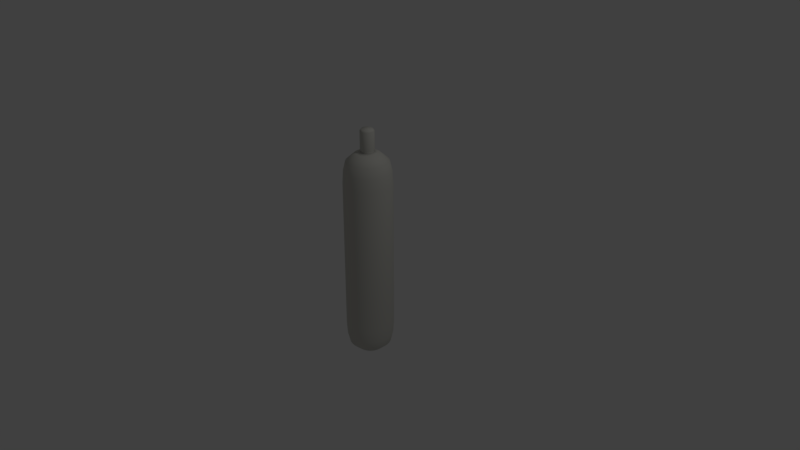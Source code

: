 # Source: Single_Gas_Tank.blend  (saved by Blender 2.79.0; exported with 4.5.12 LTS)
import bpy
from mathutils import Matrix  # noqa: F401  (used for matrix-valued properties, if any)

bpy.ops.wm.read_factory_settings(use_empty=True)
scene = bpy.context.scene
scene.name = 'Scene'

# ---- collections
col_collection_1 = bpy.data.collections.new('Collection 1'); scene.collection.children.link(col_collection_1)

# ---- materials (node trees are filled in below, after node groups)
mat_gas_cylinder = bpy.data.materials.new('Gas_Cylinder')
mat_gas_cylinder.alpha_threshold = 0.0
mat_gas_cylinder.use_transparent_shadow = False
mat_gas_cylinder.diffuse_color = (0.619, 0.6141, 0.5671, 1.0)
mat_gas_cylinder.roughness = 0.5
mat_gas_cylinder.specular_intensity = 0.0

# ---- material node trees

# ---- world
world_world = bpy.data.worlds.new('World'); scene.world = world_world
world_world.color = (0.05088, 0.05088, 0.05088)
world_world.use_sun_shadow = False
world_world.sun_shadow_jitter_overblur = 0.0
world_world.cycles.sampling_method = 'MANUAL'

# ---- cameras
cam_camera = bpy.data.cameras.new('Camera')
cam_camera.clip_end = 100.0
cam_camera.lens = 35.0
cam_camera.sensor_width = 32.0
cam_camera.sensor_height = 18.0
cam_camera.ortho_scale = 7.314
cam_camera.dof.focus_distance = 0.0
cam_camera.dof.aperture_fstop = 128.0

# ---- lights
light_lamp = bpy.data.lights.new('Lamp', 'POINT')
light_lamp.transmission_factor = 0.0
light_lamp.cutoff_distance = 30.0
light_lamp.energy = 100.0
light_lamp.shadow_buffer_clip_start = 1.001
light_lamp.shadow_soft_size = 0.1
light_lamp.shadow_maximum_resolution = 0.006
light_lamp.use_absolute_resolution = True

# ---- meshes
me_cylinder = bpy.data.meshes.new('Cylinder')
me_cylinder.from_pydata([(1.11e-07, 0.535, -1.039), (0.0, 1.0, -0.7481), (5.681e-08, 0.8734, -0.9662), (1.537e-08, 0.9661, -0.874), (1.096e-07, 0.535, 1.039), (0.0, 1.0, 0.7481), (5.588e-08, 0.8734, 0.9662), (1.537e-08, 0.9661, 0.874), (0.1044, 0.5247, -1.039), (0.1951, 0.9808, -0.7481), (0.1704, 0.8566, -0.9662), (0.1885, 0.9475, -0.874), (0.1044, 0.5247, 1.039), (0.1951, 0.9808, 0.7481), (0.1704, 0.8566, 0.9662), (0.1885, 0.9475, 0.874), (0.2047, 0.4943, -1.039), (0.3827, 0.9239, -0.7481), (0.3342, 0.8069, -0.9662), (0.3697, 0.8925, -0.874), (0.2047, 0.4943, 1.039), (0.3827, 0.9239, 0.7481), (0.3342, 0.8069, 0.9662), (0.3697, 0.8925, 0.874), (0.2972, 0.4448, -1.039), (0.5556, 0.8315, -0.7481), (0.4852, 0.7262, -0.9662), (0.5367, 0.8033, -0.874), (0.2972, 0.4448, 1.039), (0.5556, 0.8315, 0.7481), (0.4852, 0.7262, 0.9662), (0.5367, 0.8033, 0.874), (0.3783, 0.3783, -1.039), (0.7071, 0.7071, -0.7481), (0.6176, 0.6176, -0.9662), (0.6831, 0.6831, -0.874), (0.3783, 0.3783, 1.039), (0.7071, 0.7071, 0.7481), (0.6176, 0.6176, 0.9662), (0.6831, 0.6831, 0.874), (0.4448, 0.2972, -1.039), (0.8315, 0.5556, -0.7481), (0.7262, 0.4852, -0.9662), (0.8033, 0.5367, -0.874), (0.4448, 0.2972, 1.039), (0.8315, 0.5556, 0.7481), (0.7262, 0.4852, 0.9662), (0.8033, 0.5367, 0.874), (0.4943, 0.2047, -1.039), (0.9239, 0.3827, -0.7481), (0.8069, 0.3342, -0.9662), (0.8925, 0.3697, -0.874), (0.4943, 0.2047, 1.039), (0.9239, 0.3827, 0.7481), (0.8069, 0.3342, 0.9662), (0.8925, 0.3697, 0.874), (0.5247, 0.1044, -1.039), (0.9808, 0.1951, -0.7481), (0.8566, 0.1704, -0.9662), (0.9475, 0.1885, -0.874), (0.5247, 0.1044, 1.039), (0.9808, 0.1951, 0.7481), (0.8566, 0.1704, 0.9662), (0.9475, 0.1885, 0.874), (0.535, 6.129e-08, -1.039), (1.0, 7.55e-08, -0.7481), (0.8734, 3.772e-08, -0.9662), (0.9661, 6.519e-08, -0.874), (0.535, 5.995e-08, 1.039), (1.0, 7.55e-08, 0.7481), (0.8734, 3.702e-08, 0.9662), (0.9661, 6.519e-08, 0.874), (0.5247, -0.1044, -1.039), (0.9808, -0.1951, -0.7481), (0.8566, -0.1704, -0.9662), (0.9475, -0.1885, -0.874), (0.5247, -0.1044, 1.039), (0.9808, -0.1951, 0.7481), (0.8566, -0.1704, 0.9662), (0.9475, -0.1885, 0.874), (0.4943, -0.2047, -1.039), (0.9239, -0.3827, -0.7481), (0.8069, -0.3342, -0.9662), (0.8925, -0.3697, -0.874), (0.4943, -0.2047, 1.039), (0.9239, -0.3827, 0.7481), (0.8069, -0.3342, 0.9662), (0.8925, -0.3697, 0.874), (0.4448, -0.2972, -1.039), (0.8315, -0.5556, -0.7481), (0.7262, -0.4852, -0.9662), (0.8033, -0.5367, -0.874), (0.4448, -0.2972, 1.039), (0.8315, -0.5556, 0.7481), (0.7262, -0.4852, 0.9662), (0.8033, -0.5367, 0.874), (0.3783, -0.3783, -1.039), (0.7071, -0.7071, -0.7481), (0.6176, -0.6176, -0.9662), (0.6831, -0.6831, -0.874), (0.3783, -0.3783, 1.039), (0.7071, -0.7071, 0.7481), (0.6176, -0.6176, 0.9662), (0.6831, -0.6831, 0.874), (0.2972, -0.4448, -1.039), (0.5556, -0.8315, -0.7481), (0.4852, -0.7262, -0.9662), (0.5367, -0.8033, -0.874), (0.2972, -0.4448, 1.039), (0.5556, -0.8315, 0.7481), (0.4852, -0.7262, 0.9662), (0.5367, -0.8033, 0.874), (0.2047, -0.4943, -1.039), (0.3827, -0.9239, -0.7481), (0.3342, -0.8069, -0.9662), (0.3697, -0.8925, -0.874), (0.2047, -0.4943, 1.039), (0.3827, -0.9239, 0.7481), (0.3342, -0.8069, 0.9662), (0.3697, -0.8925, 0.874), (0.1044, -0.5247, -1.039), (0.1951, -0.9808, -0.7481), (0.1704, -0.8566, -0.9662), (0.1885, -0.9475, -0.874), (0.1044, -0.5247, 1.039), (0.1951, -0.9808, 0.7481), (0.1704, -0.8566, 0.9662), (0.1885, -0.9475, 0.874), (-9.45e-08, -0.535, -1.039), (-3.258e-07, -1.0, -0.7481), (-2.496e-07, -0.8734, -0.9662), (-3.055e-07, -0.9661, -0.874), (-8.917e-08, -0.535, 1.039), (-3.258e-07, -1.0, 0.7481), (-2.459e-07, -0.8734, 0.9662), (-3.043e-07, -0.9661, 0.874), (-0.1044, -0.5247, -1.039), (-0.1951, -0.9808, -0.7481), (-0.1704, -0.8566, -0.9662), (-0.1885, -0.9475, -0.874), (-0.1044, -0.5247, 1.039), (-0.1951, -0.9808, 0.7481), (-0.1704, -0.8566, 0.9662), (-0.1885, -0.9475, 0.874), (-0.2047, -0.4943, -1.039), (-0.3827, -0.9239, -0.7481), (-0.3342, -0.8069, -0.9662), (-0.3697, -0.8925, -0.874), (-0.2047, -0.4943, 1.039), (-0.3827, -0.9239, 0.7481), (-0.3342, -0.8069, 0.9662), (-0.3697, -0.8925, 0.874), (-0.2972, -0.4448, -1.039), (-0.5556, -0.8315, -0.7481), (-0.4852, -0.7262, -0.9662), (-0.5367, -0.8033, -0.874), (-0.2972, -0.4448, 1.039), (-0.5556, -0.8315, 0.7481), (-0.4852, -0.7262, 0.9662), (-0.5367, -0.8033, 0.874), (-0.3783, -0.3783, -1.039), (-0.7071, -0.7071, -0.7481), (-0.6176, -0.6176, -0.9662), (-0.6831, -0.6831, -0.874), (-0.3783, -0.3783, 1.039), (-0.7071, -0.7071, 0.7481), (-0.6176, -0.6176, 0.9662), (-0.6831, -0.6831, 0.874), (-0.4448, -0.2972, -1.039), (-0.8315, -0.5556, -0.7481), (-0.7262, -0.4852, -0.9662), (-0.8033, -0.5367, -0.874), (-0.4448, -0.2972, 1.039), (-0.8315, -0.5556, 0.7481), (-0.7262, -0.4852, 0.9662), (-0.8033, -0.5367, 0.874), (-0.4943, -0.2047, -1.039), (-0.9239, -0.3827, -0.7481), (-0.8069, -0.3342, -0.9662), (-0.8925, -0.3697, -0.874), (-0.4943, -0.2047, 1.039), (-0.9239, -0.3827, 0.7481), (-0.8069, -0.3342, 0.9662), (-0.8925, -0.3697, 0.874), (-0.5247, -0.1044, -1.039), (-0.9808, -0.1951, -0.7481), (-0.8566, -0.1704, -0.9662), (-0.9475, -0.1885, -0.874), (-0.5247, -0.1044, 1.039), (-0.9808, -0.1951, 0.7481), (-0.8566, -0.1704, 0.9662), (-0.9475, -0.1885, 0.874), (-0.535, 6.39e-07, -1.039), (-1.0, 9.656e-07, -0.7481), (-0.8734, 8.862e-07, -0.9662), (-0.9661, 9.444e-07, -0.874), (-0.535, 6.364e-07, 1.039), (-1.0, 9.656e-07, 0.7481), (-0.8734, 8.843e-07, 0.9662), (-0.9661, 9.439e-07, 0.874), (-0.5247, 0.1044, -1.039), (-0.9808, 0.1951, -0.7481), (-0.8566, 0.1704, -0.9662), (-0.9475, 0.1885, -0.874), (-0.5247, 0.1044, 1.039), (-0.9808, 0.1951, 0.7481), (-0.8566, 0.1704, 0.9662), (-0.9475, 0.1885, 0.874), (-0.4943, 0.2047, -1.039), (-0.9239, 0.3827, -0.7481), (-0.8069, 0.3342, -0.9662), (-0.8925, 0.3697, -0.874), (-0.4943, 0.2047, 1.039), (-0.9239, 0.3827, 0.7481), (-0.8069, 0.3342, 0.9662), (-0.8925, 0.3697, 0.874), (-0.4448, 0.2972, -1.039), (-0.8315, 0.5556, -0.7481), (-0.7262, 0.4852, -0.9662), (-0.8033, 0.5367, -0.874), (-0.4448, 0.2972, 1.039), (-0.8315, 0.5556, 0.7481), (-0.7262, 0.4852, 0.9662), (-0.8033, 0.5367, 0.874), (-0.3783, 0.3783, -1.039), (-0.7071, 0.7071, -0.7481), (-0.6176, 0.6176, -0.9662), (-0.6831, 0.6831, -0.874), (-0.3783, 0.3783, 1.039), (-0.7071, 0.7071, 0.7481), (-0.6176, 0.6176, 0.9662), (-0.6831, 0.6831, 0.874), (-0.2972, 0.4448, -1.039), (-0.5556, 0.8315, -0.7481), (-0.4852, 0.7262, -0.9662), (-0.5367, 0.8033, -0.874), (-0.2972, 0.4448, 1.039), (-0.5556, 0.8315, 0.7481), (-0.4852, 0.7262, 0.9662), (-0.5367, 0.8033, 0.874), (-0.2047, 0.4943, -1.039), (-0.3827, 0.9239, -0.7481), (-0.3342, 0.8069, -0.9662), (-0.3697, 0.8925, -0.874), (-0.2047, 0.4943, 1.039), (-0.3827, 0.9239, 0.7481), (-0.3342, 0.8069, 0.9662), (-0.3697, 0.8925, 0.874), (-0.1044, 0.5247, -1.039), (-0.1951, 0.9808, -0.7481), (-0.1704, 0.8566, -0.9662), (-0.1885, 0.9475, -0.874), (-0.1044, 0.5247, 1.039), (-0.1951, 0.9808, 0.7481), (-0.1704, 0.8566, 0.9662), (-0.1885, 0.9475, 0.874), (1.701e-07, 0.4535, 1.047), (0.08847, 0.4448, 1.047), (0.1735, 0.419, 1.047), (0.252, 0.3771, 1.047), (0.3207, 0.3207, 1.047), (0.3771, 0.252, 1.047), (0.419, 0.1735, 1.047), (0.4448, 0.08847, 1.047), (0.4535, 8.443e-08, 1.047), (0.4448, -0.08847, 1.047), (0.419, -0.1735, 1.047), (0.3771, -0.2519, 1.047), (0.3207, -0.3207, 1.047), (0.252, -0.3771, 1.047), (0.1735, -0.419, 1.047), (0.08847, -0.4448, 1.047), (1.625e-09, -0.4535, 1.047), (-0.08847, -0.4448, 1.047), (-0.1735, -0.419, 1.047), (-0.252, -0.3771, 1.047), (-0.3207, -0.3207, 1.047), (-0.3771, -0.2519, 1.047), (-0.419, -0.1735, 1.047), (-0.4448, -0.08847, 1.047), (-0.4535, 5.73e-07, 1.047), (-0.4448, 0.08847, 1.047), (-0.419, 0.1735, 1.047), (-0.3771, 0.252, 1.047), (-0.3207, 0.3207, 1.047), (-0.2519, 0.3771, 1.047), (-0.1735, 0.419, 1.047), (-0.08847, 0.4448, 1.047), (-1.733e-07, 0.2475, 1.06), (0.04828, 0.2427, 1.06), (0.09471, 0.2287, 1.06), (0.1375, 0.2058, 1.06), (0.175, 0.175, 1.06), (0.2058, 0.1375, 1.06), (0.2287, 0.09471, 1.06), (0.2427, 0.04828, 1.06), (0.2475, 1.44e-07, 1.06), (0.2427, -0.04828, 1.06), (0.2287, -0.09471, 1.06), (0.2058, -0.1375, 1.06), (0.175, -0.175, 1.06), (0.1375, -0.2058, 1.06), (0.09471, -0.2287, 1.06), (0.04828, -0.2427, 1.06), (-2.652e-07, -0.2475, 1.06), (-0.04828, -0.2427, 1.06), (-0.09471, -0.2287, 1.06), (-0.1375, -0.2058, 1.06), (-0.175, -0.175, 1.06), (-0.2058, -0.1375, 1.06), (-0.2287, -0.09471, 1.06), (-0.2427, -0.04828, 1.06), (-0.2475, 4.106e-07, 1.06), (-0.2427, 0.04828, 1.06), (-0.2287, 0.09471, 1.06), (-0.2058, 0.1375, 1.06), (-0.175, 0.175, 1.06), (-0.1375, 0.2058, 1.06), (-0.09471, 0.2287, 1.06), (-0.04828, 0.2427, 1.06), (2.607e-07, 0.2883, 1.083), (0.05624, 0.2827, 1.083), (0.1103, 0.2663, 1.083), (0.1602, 0.2397, 1.083), (0.2038, 0.2038, 1.083), (0.2397, 0.1602, 1.083), (0.2663, 0.1103, 1.083), (0.2827, 0.05624, 1.083), (0.2883, 1.34e-07, 1.083), (0.2827, -0.05624, 1.083), (0.2663, -0.1103, 1.083), (0.2397, -0.1602, 1.083), (0.2038, -0.2038, 1.083), (0.1602, -0.2397, 1.083), (0.1103, -0.2663, 1.083), (0.05624, -0.2827, 1.083), (1.536e-07, -0.2883, 1.083), (-0.05624, -0.2827, 1.083), (-0.1103, -0.2663, 1.083), (-0.1602, -0.2397, 1.083), (-0.2038, -0.2038, 1.083), (-0.2397, -0.1602, 1.083), (-0.2663, -0.1103, 1.083), (-0.2827, -0.05624, 1.083), (-0.2883, 4.446e-07, 1.083), (-0.2827, 0.05624, 1.083), (-0.2663, 0.1103, 1.083), (-0.2397, 0.1602, 1.083), (-0.2038, 0.2038, 1.083), (-0.1602, 0.2397, 1.083), (-0.1103, 0.2663, 1.083), (-0.05624, 0.2827, 1.083), (5.456e-07, 0.2883, 1.26), (0.05624, 0.2827, 1.26), (0.1103, 0.2663, 1.26), (0.1602, 0.2397, 1.26), (0.2038, 0.2038, 1.26), (0.2397, 0.1602, 1.26), (0.2663, 0.1103, 1.26), (0.2827, 0.05624, 1.26), (0.2883, 1.34e-07, 1.26), (0.2827, -0.05624, 1.26), (0.2663, -0.1103, 1.26), (0.2397, -0.1602, 1.26), (0.2038, -0.2038, 1.26), (0.1602, -0.2397, 1.26), (0.1103, -0.2663, 1.26), (0.05624, -0.2827, 1.26), (4.384e-07, -0.2883, 1.26), (-0.05624, -0.2827, 1.26), (-0.1103, -0.2663, 1.26), (-0.1602, -0.2397, 1.26), (-0.2038, -0.2038, 1.26), (-0.2397, -0.1602, 1.26), (-0.2663, -0.1103, 1.26), (-0.2827, -0.05624, 1.26), (-0.2883, 4.446e-07, 1.26), (-0.2827, 0.05624, 1.26), (-0.2663, 0.1103, 1.26), (-0.2397, 0.1602, 1.26), (-0.2038, 0.2038, 1.26), (-0.1602, 0.2397, 1.26), (-0.1103, 0.2663, 1.26), (-0.05624, 0.2827, 1.26), (7.564e-07, 0.2271, 1.279), (0.0443, 0.2227, 1.279), (0.08689, 0.2098, 1.279), (0.1261, 0.1888, 1.279), (0.1605, 0.1605, 1.279), (0.1888, 0.1261, 1.279), (0.2098, 0.08689, 1.279), (0.2227, 0.0443, 1.279), (0.2271, 1.503e-07, 1.279), (0.2227, -0.0443, 1.279), (0.2098, -0.08689, 1.279), (0.1888, -0.1261, 1.279), (0.1605, -0.1605, 1.279), (0.1261, -0.1888, 1.279), (0.08689, -0.2098, 1.279), (0.0443, -0.2227, 1.279), (6.72e-07, -0.227, 1.279), (-0.04429, -0.2227, 1.279), (-0.08689, -0.2098, 1.279), (-0.1261, -0.1888, 1.279), (-0.1605, -0.1605, 1.279), (-0.1888, -0.1261, 1.279), (-0.2098, -0.08689, 1.279), (-0.2227, -0.04429, 1.279), (-0.227, 3.95e-07, 1.279), (-0.2227, 0.0443, 1.279), (-0.2098, 0.08689, 1.279), (-0.1888, 0.1261, 1.279), (-0.1605, 0.1605, 1.279), (-0.1261, 0.1888, 1.279), (-0.08689, 0.2098, 1.279), (-0.04429, 0.2227, 1.279)], [], [(249, 253, 5, 1), (17, 21, 29, 25), (25, 29, 37, 33), (33, 37, 45, 41), (41, 45, 53, 49), (49, 53, 61, 57), (57, 61, 69, 65), (65, 69, 77, 73), (73, 77, 85, 81), (81, 85, 93, 89), (89, 93, 101, 97), (97, 101, 109, 105), (105, 109, 117, 113), (113, 117, 125, 121), (121, 125, 133, 129), (129, 133, 141, 137), (137, 141, 149, 145), (145, 149, 157, 153), (153, 157, 165, 161), (161, 165, 173, 169), (169, 173, 181, 177), (177, 181, 189, 185), (185, 189, 197, 193), (193, 197, 205, 201), (201, 205, 213, 209), (209, 213, 221, 217), (217, 221, 229, 225), (225, 229, 237, 233), (233, 237, 245, 241), (241, 245, 253, 249), (9, 13, 21, 17), (28, 20, 258, 259), (1, 5, 13, 9), (1, 9, 11, 3), (3, 11, 10, 2), (2, 10, 8, 0), (13, 5, 7, 15), (15, 7, 6, 14), (14, 6, 4, 12), (9, 17, 19, 11), (11, 19, 18, 10), (10, 18, 16, 8), (21, 13, 15, 23), (23, 15, 14, 22), (22, 14, 12, 20), (17, 25, 27, 19), (19, 27, 26, 18), (18, 26, 24, 16), (29, 21, 23, 31), (31, 23, 22, 30), (30, 22, 20, 28), (25, 33, 35, 27), (27, 35, 34, 26), (26, 34, 32, 24), (37, 29, 31, 39), (39, 31, 30, 38), (38, 30, 28, 36), (33, 41, 43, 35), (35, 43, 42, 34), (34, 42, 40, 32), (45, 37, 39, 47), (47, 39, 38, 46), (46, 38, 36, 44), (41, 49, 51, 43), (43, 51, 50, 42), (42, 50, 48, 40), (53, 45, 47, 55), (55, 47, 46, 54), (54, 46, 44, 52), (49, 57, 59, 51), (51, 59, 58, 50), (50, 58, 56, 48), (61, 53, 55, 63), (63, 55, 54, 62), (62, 54, 52, 60), (57, 65, 67, 59), (59, 67, 66, 58), (58, 66, 64, 56), (69, 61, 63, 71), (71, 63, 62, 70), (70, 62, 60, 68), (65, 73, 75, 67), (67, 75, 74, 66), (66, 74, 72, 64), (77, 69, 71, 79), (79, 71, 70, 78), (78, 70, 68, 76), (73, 81, 83, 75), (75, 83, 82, 74), (74, 82, 80, 72), (85, 77, 79, 87), (87, 79, 78, 86), (86, 78, 76, 84), (81, 89, 91, 83), (83, 91, 90, 82), (82, 90, 88, 80), (93, 85, 87, 95), (95, 87, 86, 94), (94, 86, 84, 92), (89, 97, 99, 91), (91, 99, 98, 90), (90, 98, 96, 88), (101, 93, 95, 103), (103, 95, 94, 102), (102, 94, 92, 100), (97, 105, 107, 99), (99, 107, 106, 98), (98, 106, 104, 96), (109, 101, 103, 111), (111, 103, 102, 110), (110, 102, 100, 108), (105, 113, 115, 107), (107, 115, 114, 106), (106, 114, 112, 104), (117, 109, 111, 119), (119, 111, 110, 118), (118, 110, 108, 116), (113, 121, 123, 115), (115, 123, 122, 114), (114, 122, 120, 112), (125, 117, 119, 127), (127, 119, 118, 126), (126, 118, 116, 124), (121, 129, 131, 123), (123, 131, 130, 122), (122, 130, 128, 120), (133, 125, 127, 135), (135, 127, 126, 134), (134, 126, 124, 132), (129, 137, 139, 131), (131, 139, 138, 130), (130, 138, 136, 128), (141, 133, 135, 143), (143, 135, 134, 142), (142, 134, 132, 140), (137, 145, 147, 139), (139, 147, 146, 138), (138, 146, 144, 136), (149, 141, 143, 151), (151, 143, 142, 150), (150, 142, 140, 148), (145, 153, 155, 147), (147, 155, 154, 146), (146, 154, 152, 144), (157, 149, 151, 159), (159, 151, 150, 158), (158, 150, 148, 156), (153, 161, 163, 155), (155, 163, 162, 154), (154, 162, 160, 152), (165, 157, 159, 167), (167, 159, 158, 166), (166, 158, 156, 164), (161, 169, 171, 163), (163, 171, 170, 162), (162, 170, 168, 160), (173, 165, 167, 175), (175, 167, 166, 174), (174, 166, 164, 172), (169, 177, 179, 171), (171, 179, 178, 170), (170, 178, 176, 168), (181, 173, 175, 183), (183, 175, 174, 182), (182, 174, 172, 180), (177, 185, 187, 179), (179, 187, 186, 178), (178, 186, 184, 176), (189, 181, 183, 191), (191, 183, 182, 190), (190, 182, 180, 188), (185, 193, 195, 187), (187, 195, 194, 186), (186, 194, 192, 184), (197, 189, 191, 199), (199, 191, 190, 198), (198, 190, 188, 196), (193, 201, 203, 195), (195, 203, 202, 194), (194, 202, 200, 192), (205, 197, 199, 207), (207, 199, 198, 206), (206, 198, 196, 204), (201, 209, 211, 203), (203, 211, 210, 202), (202, 210, 208, 200), (213, 205, 207, 215), (215, 207, 206, 214), (214, 206, 204, 212), (209, 217, 219, 211), (211, 219, 218, 210), (210, 218, 216, 208), (221, 213, 215, 223), (223, 215, 214, 222), (222, 214, 212, 220), (217, 225, 227, 219), (219, 227, 226, 218), (218, 226, 224, 216), (229, 221, 223, 231), (231, 223, 222, 230), (230, 222, 220, 228), (225, 233, 235, 227), (227, 235, 234, 226), (226, 234, 232, 224), (237, 229, 231, 239), (239, 231, 230, 238), (238, 230, 228, 236), (233, 241, 243, 235), (235, 243, 242, 234), (234, 242, 240, 232), (245, 237, 239, 247), (247, 239, 238, 246), (246, 238, 236, 244), (241, 249, 251, 243), (243, 251, 250, 242), (242, 250, 248, 240), (253, 245, 247, 255), (255, 247, 246, 254), (254, 246, 244, 252), (249, 1, 3, 251), (251, 3, 2, 250), (250, 2, 0, 248), (5, 253, 255, 7), (7, 255, 254, 6), (6, 254, 252, 4), (0, 8, 16, 24, 32, 40, 48, 56, 64, 72, 80, 88, 96, 104, 112, 120, 128, 136, 144, 152, 160, 168, 176, 184, 192, 200, 208, 216, 224, 232, 240, 248), (280, 279, 311, 312), (212, 204, 281, 282), (36, 28, 259, 260), (220, 212, 282, 283), (44, 36, 260, 261), (228, 220, 283, 284), (52, 44, 261, 262), (236, 228, 284, 285), (60, 52, 262, 263), (244, 236, 285, 286), (68, 60, 263, 264), (252, 244, 286, 287), (76, 68, 264, 265), (84, 76, 265, 266), (92, 84, 266, 267), (100, 92, 267, 268), (108, 100, 268, 269), (116, 108, 269, 270), (124, 116, 270, 271), (132, 124, 271, 272), (140, 132, 272, 273), (148, 140, 273, 274), (156, 148, 274, 275), (164, 156, 275, 276), (172, 164, 276, 277), (4, 252, 287, 256), (180, 172, 277, 278), (188, 180, 278, 279), (12, 4, 256, 257), (196, 188, 279, 280), (20, 12, 257, 258), (204, 196, 280, 281), (315, 314, 346, 347), (267, 266, 298, 299), (281, 280, 312, 313), (268, 267, 299, 300), (282, 281, 313, 314), (269, 268, 300, 301), (283, 282, 314, 315), (270, 269, 301, 302), (257, 256, 288, 289), (284, 283, 315, 316), (271, 270, 302, 303), (258, 257, 289, 290), (285, 284, 316, 317), (272, 271, 303, 304), (259, 258, 290, 291), (286, 285, 317, 318), (273, 272, 304, 305), (260, 259, 291, 292), (287, 286, 318, 319), (274, 273, 305, 306), (261, 260, 292, 293), (256, 287, 319, 288), (275, 274, 306, 307), (262, 261, 293, 294), (276, 275, 307, 308), (263, 262, 294, 295), (277, 276, 308, 309), (264, 263, 295, 296), (278, 277, 309, 310), (265, 264, 296, 297), (279, 278, 310, 311), (266, 265, 297, 298), (323, 322, 354, 355), (302, 301, 333, 334), (289, 288, 320, 321), (316, 315, 347, 348), (303, 302, 334, 335), (290, 289, 321, 322), (317, 316, 348, 349), (304, 303, 335, 336), (291, 290, 322, 323), (318, 317, 349, 350), (305, 304, 336, 337), (292, 291, 323, 324), (319, 318, 350, 351), (306, 305, 337, 338), (293, 292, 324, 325), (288, 319, 351, 320), (307, 306, 338, 339), (294, 293, 325, 326), (308, 307, 339, 340), (295, 294, 326, 327), (309, 308, 340, 341), (296, 295, 327, 328), (310, 309, 341, 342), (297, 296, 328, 329), (311, 310, 342, 343), (298, 297, 329, 330), (312, 311, 343, 344), (299, 298, 330, 331), (313, 312, 344, 345), (300, 299, 331, 332), (314, 313, 345, 346), (301, 300, 332, 333), (358, 357, 389, 390), (350, 349, 381, 382), (337, 336, 368, 369), (324, 323, 355, 356), (351, 350, 382, 383), (338, 337, 369, 370), (325, 324, 356, 357), (320, 351, 383, 352), (339, 338, 370, 371), (326, 325, 357, 358), (340, 339, 371, 372), (327, 326, 358, 359), (341, 340, 372, 373), (328, 327, 359, 360), (342, 341, 373, 374), (329, 328, 360, 361), (343, 342, 374, 375), (330, 329, 361, 362), (344, 343, 375, 376), (331, 330, 362, 363), (345, 344, 376, 377), (332, 331, 363, 364), (346, 345, 377, 378), (333, 332, 364, 365), (347, 346, 378, 379), (334, 333, 365, 366), (321, 320, 352, 353), (348, 347, 379, 380), (335, 334, 366, 367), (322, 321, 353, 354), (349, 348, 380, 381), (336, 335, 367, 368), (385, 384, 415, 414, 413, 412, 411, 410, 409, 408, 407, 406, 405, 404, 403, 402, 401, 400, 399, 398, 397, 396, 395, 394, 393, 392, 391, 390, 389, 388, 387, 386), (372, 371, 403, 404), (359, 358, 390, 391), (373, 372, 404, 405), (360, 359, 391, 392), (374, 373, 405, 406), (361, 360, 392, 393), (375, 374, 406, 407), (362, 361, 393, 394), (376, 375, 407, 408), (363, 362, 394, 395), (377, 376, 408, 409), (364, 363, 395, 396), (378, 377, 409, 410), (365, 364, 396, 397), (379, 378, 410, 411), (366, 365, 397, 398), (353, 352, 384, 385), (380, 379, 411, 412), (367, 366, 398, 399), (354, 353, 385, 386), (381, 380, 412, 413), (368, 367, 399, 400), (355, 354, 386, 387), (382, 381, 413, 414), (369, 368, 400, 401), (356, 355, 387, 388), (383, 382, 414, 415), (370, 369, 401, 402), (357, 356, 388, 389), (352, 383, 415, 384), (371, 370, 402, 403)])
me_cylinder.polygons.foreach_set('use_smooth', [True] * 386)
_uv = me_cylinder.uv_layers.new(name='UVMap')
_uv.uv.foreach_set('vector', [0.4933, 0.8319, 0.4933, 0.4724, 0.5328, 0.4724, 0.5328, 0.8319, 0.6124, 0.8319, 0.6124, 0.4724, 0.6495, 0.4724, 0.6495, 0.8319, 0.6495, 0.8319, 0.6495, 0.4724, 0.683, 0.4724, 0.683, 0.8319, 0.683, 0.8319, 0.683, 0.4724, 0.7114, 0.4724, 0.7114, 0.8319, 0.9716, 0.4724, 0.9716, 0.8319, 0.9381, 0.8319, 0.9381, 0.4724, 0.9381, 0.4724, 0.9381, 0.8319, 0.901, 0.8319, 0.901, 0.4724, 0.901, 0.4724, 0.901, 0.8319, 0.8616, 0.8319, 0.8616, 0.4724, 0.8616, 0.4724, 0.8616, 0.8319, 0.8214, 0.8319, 0.8214, 0.4724, 0.8214, 0.4724, 0.8214, 0.8319, 0.7819, 0.8319, 0.7819, 0.4724, 0.7819, 0.4724, 0.7819, 0.8319, 0.7448, 0.8319, 0.7448, 0.4724, 0.7448, 0.4724, 0.7448, 0.8319, 0.7114, 0.8319, 0.7114, 0.4724, 0.7114, 0.3897, 0.7114, 0.03026, 0.7448, 0.03026, 0.7448, 0.3897, 0.7448, 0.3897, 0.7448, 0.03026, 0.7819, 0.03026, 0.7819, 0.3897, 0.7819, 0.3897, 0.7819, 0.03026, 0.8214, 0.03026, 0.8214, 0.3897, 0.8214, 0.3897, 0.8214, 0.03026, 0.8616, 0.03026, 0.8616, 0.3897, 0.8616, 0.3897, 0.8616, 0.03026, 0.901, 0.03026, 0.901, 0.3897, 0.901, 0.3897, 0.901, 0.03026, 0.9381, 0.03026, 0.9381, 0.3897, 0.9381, 0.3897, 0.9381, 0.03026, 0.9716, 0.03026, 0.9716, 0.3897, 0.9716, 0.3897, 0.9716, 0.03026, 1.0, 0.03026, 1.0, 0.3897, 0.683, 0.03026, 0.683, 0.3897, 0.6495, 0.3897, 0.6495, 0.03026, 0.6495, 0.03026, 0.6495, 0.3897, 0.6124, 0.3897, 0.6124, 0.03026, 0.6124, 0.03026, 0.6124, 0.3897, 0.573, 0.3897, 0.573, 0.03026, 0.573, 0.03026, 0.573, 0.3897, 0.5328, 0.3897, 0.5328, 0.03026, 0.5328, 0.03026, 0.5328, 0.3897, 0.4933, 0.3897, 0.4933, 0.03026, 0.4933, 0.03026, 0.4933, 0.3897, 0.4562, 0.3897, 0.4562, 0.03026, 0.4562, 0.03026, 0.4562, 0.3897, 0.4228, 0.3897, 0.4228, 0.03026, 0.4228, 0.03026, 0.4228, 0.3897, 0.3943, 0.3897, 0.3943, 0.03026, 0.3943, 0.8319, 0.3943, 0.4724, 0.4228, 0.4724, 0.4228, 0.8319, 0.4228, 0.8319, 0.4228, 0.4724, 0.4562, 0.4724, 0.4562, 0.8319, 0.4562, 0.8319, 0.4562, 0.4724, 0.4933, 0.4724, 0.4933, 0.8319, 0.573, 0.8319, 0.573, 0.4724, 0.6124, 0.4724, 0.6124, 0.8319, 0.282, 0.3125, 0.2668, 0.3304, 0.2562, 0.3152, 0.2691, 0.3001, 0.5328, 0.8319, 0.5328, 0.4724, 0.573, 0.4724, 0.573, 0.8319, 0.5328, 0.8319, 0.573, 0.8319, 0.5723, 0.8621, 0.5334, 0.8621, 0.02244, 0.8024, 0.007577, 0.7604, 0.02576, 0.7539, 0.0392, 0.7919, 0.0392, 0.7919, 0.02576, 0.7539, 0.09217, 0.7303, 0.1004, 0.7536, 0.573, 0.4724, 0.5328, 0.4724, 0.5334, 0.4422, 0.5723, 0.4422, 0.2906, 0.4357, 0.2547, 0.4531, 0.2492, 0.4318, 0.2816, 0.4161, 0.2816, 0.4161, 0.2492, 0.4318, 0.229, 0.354, 0.2489, 0.3444, 0.573, 0.8319, 0.6124, 0.8319, 0.6104, 0.8621, 0.5723, 0.8621, 0.007577, 0.7604, 0.0, 0.7157, 0.01891, 0.7136, 0.02576, 0.7539, 0.02576, 0.7539, 0.01891, 0.7136, 0.08798, 0.7056, 0.09217, 0.7303, 0.6124, 0.4724, 0.573, 0.4724, 0.5723, 0.4422, 0.6104, 0.4422, 0.3228, 0.4104, 0.2906, 0.4357, 0.2816, 0.4161, 0.3108, 0.3932, 0.3108, 0.3932, 0.2816, 0.4161, 0.2489, 0.3444, 0.2668, 0.3304, 0.6124, 0.8319, 0.6495, 0.8319, 0.6462, 0.8621, 0.6104, 0.8621, 0.0, 0.7157, 0.0, 0.6702, 0.01891, 0.6724, 0.01891, 0.7136, 0.01891, 0.7136, 0.01891, 0.6724, 0.08798, 0.6804, 0.08798, 0.7056, 0.6495, 0.4724, 0.6124, 0.4724, 0.6104, 0.4422, 0.6462, 0.4422, 0.3503, 0.3782, 0.3228, 0.4104, 0.3108, 0.3932, 0.3356, 0.3641, 0.3356, 0.3641, 0.3108, 0.3932, 0.2668, 0.3304, 0.282, 0.3125, 0.6495, 0.8319, 0.683, 0.8319, 0.6785, 0.8621, 0.6462, 0.8621, 0.0, 0.6702, 0.007577, 0.6256, 0.02576, 0.6321, 0.01891, 0.6724, 0.01891, 0.6724, 0.02576, 0.6321, 0.09217, 0.6557, 0.08798, 0.6804, 0.683, 0.4724, 0.6495, 0.4724, 0.6462, 0.4422, 0.6785, 0.4422, 0.3719, 0.3404, 0.3503, 0.3782, 0.3356, 0.3641, 0.3551, 0.3299, 0.3551, 0.3299, 0.3356, 0.3641, 0.282, 0.3125, 0.2939, 0.2916, 0.683, 0.8319, 0.7114, 0.8319, 0.706, 0.8621, 0.6785, 0.8621, 0.007577, 0.6256, 0.02244, 0.5836, 0.0392, 0.5941, 0.02576, 0.6321, 0.02576, 0.6321, 0.0392, 0.5941, 0.1004, 0.6324, 0.09217, 0.6557, 0.7114, 0.4724, 0.683, 0.4724, 0.6785, 0.4422, 0.706, 0.4422, 0.3868, 0.2984, 0.3719, 0.3404, 0.3551, 0.3299, 0.3686, 0.2919, 0.3686, 0.2919, 0.3551, 0.3299, 0.2939, 0.2916, 0.3022, 0.2683, 0.9716, 0.4724, 0.9381, 0.4724, 0.9349, 0.4421, 0.9672, 0.4421, 0.02244, 0.5836, 0.04402, 0.5457, 0.05871, 0.5599, 0.0392, 0.5941, 0.0392, 0.5941, 0.05871, 0.5599, 0.1124, 0.6114, 0.1004, 0.6324, 0.9381, 0.8319, 0.9716, 0.8319, 0.9672, 0.8621, 0.9349, 0.8621, 0.3943, 0.2537, 0.3868, 0.2984, 0.3686, 0.2919, 0.3754, 0.2516, 0.3754, 0.2516, 0.3686, 0.2919, 0.3022, 0.2683, 0.3064, 0.2436, 0.9381, 0.4724, 0.901, 0.4724, 0.899, 0.4421, 0.9349, 0.4421, 0.04402, 0.5457, 0.07148, 0.5136, 0.08353, 0.5308, 0.05871, 0.5599, 0.05871, 0.5599, 0.08353, 0.5308, 0.1276, 0.5936, 0.1124, 0.6114, 0.901, 0.8319, 0.9381, 0.8319, 0.9349, 0.8621, 0.899, 0.8621, 0.3943, 0.2082, 0.3943, 0.2537, 0.3754, 0.2516, 0.3754, 0.2104, 0.3754, 0.2104, 0.3754, 0.2516, 0.3064, 0.2436, 0.3064, 0.2184, 0.901, 0.4724, 0.8616, 0.4724, 0.8609, 0.4422, 0.899, 0.4421, 0.07148, 0.5136, 0.1038, 0.4883, 0.1127, 0.5079, 0.08353, 0.5308, 0.08353, 0.5308, 0.1127, 0.5079, 0.1454, 0.5796, 0.1276, 0.5936, 0.8616, 0.8319, 0.901, 0.8319, 0.899, 0.8621, 0.8609, 0.8621, 0.3868, 0.1636, 0.3943, 0.2082, 0.3754, 0.2104, 0.3686, 0.1701, 0.3686, 0.1701, 0.3754, 0.2104, 0.3064, 0.2184, 0.3022, 0.1937, 0.8616, 0.4724, 0.8214, 0.4724, 0.8221, 0.4421, 0.8609, 0.4422, 0.8609, 0.4422, 0.8221, 0.4421, 0.8239, 0.42, 0.859, 0.42, 0.1127, 0.5079, 0.1452, 0.4922, 0.1653, 0.57, 0.1454, 0.5796, 0.8214, 0.8319, 0.8616, 0.8319, 0.8609, 0.8621, 0.8221, 0.8621, 0.3719, 0.1216, 0.3868, 0.1636, 0.3686, 0.1701, 0.3551, 0.1321, 0.3551, 0.1321, 0.3686, 0.1701, 0.3022, 0.1937, 0.2939, 0.1704, 0.8214, 0.4724, 0.7819, 0.4724, 0.784, 0.4421, 0.8221, 0.4421, 0.1397, 0.4709, 0.1777, 0.462, 0.1796, 0.4841, 0.1452, 0.4922, 0.1452, 0.4922, 0.1796, 0.4841, 0.1864, 0.5651, 0.1653, 0.57, 0.7819, 0.8319, 0.8214, 0.8319, 0.8221, 0.8621, 0.784, 0.8621, 0.3503, 0.08374, 0.3719, 0.1216, 0.3551, 0.1321, 0.3356, 0.09787, 0.3356, 0.09787, 0.3551, 0.1321, 0.2939, 0.1704, 0.282, 0.1494, 0.7819, 0.4724, 0.7448, 0.4724, 0.7481, 0.4421, 0.784, 0.4421, 0.1777, 0.462, 0.2166, 0.462, 0.2147, 0.4841, 0.1796, 0.4841, 0.1796, 0.4841, 0.2147, 0.4841, 0.2079, 0.5651, 0.1864, 0.5651, 0.7448, 0.8319, 0.7819, 0.8319, 0.784, 0.8621, 0.7481, 0.8621, 0.3228, 0.05157, 0.3503, 0.08374, 0.3356, 0.09787, 0.3108, 0.06878, 0.3108, 0.06878, 0.3356, 0.09787, 0.282, 0.1494, 0.2668, 0.1316, 0.7448, 0.4724, 0.7114, 0.4724, 0.7158, 0.4421, 0.7481, 0.4421, 0.2166, 0.462, 0.2547, 0.4709, 0.2492, 0.4922, 0.2147, 0.4841, 0.2147, 0.4841, 0.2492, 0.4922, 0.229, 0.57, 0.2079, 0.5651, 0.7114, 0.8319, 0.7448, 0.8319, 0.7481, 0.8621, 0.7158, 0.8621, 0.2906, 0.02629, 0.3228, 0.05157, 0.3108, 0.06878, 0.2816, 0.04592, 0.2816, 0.04592, 0.3108, 0.06878, 0.2668, 0.1316, 0.2489, 0.1176, 0.7114, 0.3897, 0.7448, 0.3897, 0.7481, 0.42, 0.7158, 0.42, 0.2547, 0.4709, 0.2906, 0.4883, 0.2816, 0.5079, 0.2492, 0.4922, 0.2492, 0.4922, 0.2816, 0.5079, 0.2489, 0.5796, 0.229, 0.57, 0.7448, 0.03026, 0.7114, 0.03026, 0.7158, 7.16e-08, 0.7481, 7.16e-08, 0.2547, 0.008877, 0.2906, 0.02629, 0.2816, 0.04592, 0.2492, 0.03018, 0.2492, 0.03018, 0.2816, 0.04592, 0.2489, 0.1176, 0.229, 0.108, 0.7448, 0.3897, 0.7819, 0.3897, 0.784, 0.42, 0.7481, 0.42, 0.2906, 0.4883, 0.3228, 0.5136, 0.3108, 0.5308, 0.2816, 0.5079, 0.2816, 0.5079, 0.3108, 0.5308, 0.2668, 0.5936, 0.2489, 0.5796, 0.7819, 0.03026, 0.7448, 0.03026, 0.7481, 7.16e-08, 0.784, 2.864e-08, 0.2166, 1.432e-08, 0.2547, 0.008877, 0.2492, 0.03018, 0.2147, 0.02216, 0.2147, 0.02216, 0.2492, 0.03018, 0.229, 0.108, 0.2079, 0.1031, 0.7819, 0.3897, 0.8214, 0.3897, 0.8221, 0.42, 0.784, 0.42, 0.3228, 0.5136, 0.3503, 0.5457, 0.3356, 0.5599, 0.3108, 0.5308, 0.3108, 0.5308, 0.3356, 0.5599, 0.282, 0.6114, 0.2668, 0.5936, 0.8214, 0.03026, 0.7819, 0.03026, 0.784, 2.864e-08, 0.8221, 7.16e-08, 0.1777, 0.0, 0.2166, 1.432e-08, 0.2147, 0.02216, 0.1796, 0.02216, 0.1796, 0.02216, 0.2147, 0.02216, 0.2079, 0.1031, 0.1864, 0.1031, 0.8214, 0.3897, 0.8616, 0.3897, 0.8609, 0.42, 0.8221, 0.42, 0.3503, 0.5457, 0.3719, 0.5836, 0.3551, 0.5941, 0.3356, 0.5599, 0.3356, 0.5599, 0.3551, 0.5941, 0.2939, 0.6324, 0.282, 0.6114, 0.8616, 0.03026, 0.8214, 0.03026, 0.8221, 7.16e-08, 0.8609, 4.296e-08, 0.1397, 0.008877, 0.1777, 0.0, 0.1796, 0.02216, 0.1452, 0.03018, 0.1452, 0.03018, 0.1796, 0.02216, 0.1864, 0.1031, 0.1653, 0.108, 0.8616, 0.3897, 0.901, 0.3897, 0.899, 0.42, 0.8609, 0.42, 0.3719, 0.5836, 0.3868, 0.6256, 0.3686, 0.6321, 0.3551, 0.5941, 0.3551, 0.5941, 0.3686, 0.6321, 0.3022, 0.6557, 0.2939, 0.6324, 0.901, 0.03026, 0.8616, 0.03026, 0.8609, 4.296e-08, 0.899, 5.728e-08, 0.1038, 0.02629, 0.1397, 0.008877, 0.1452, 0.03018, 0.1127, 0.04592, 0.1127, 0.04592, 0.1452, 0.03018, 0.1653, 0.108, 0.1454, 0.1176, 0.901, 0.3897, 0.9381, 0.3897, 0.9349, 0.42, 0.899, 0.42, 0.3868, 0.6256, 0.3943, 0.6702, 0.3754, 0.6724, 0.3686, 0.6321, 0.3686, 0.6321, 0.3754, 0.6724, 0.3064, 0.6804, 0.3022, 0.6557, 0.9381, 0.03026, 0.901, 0.03026, 0.899, 5.728e-08, 0.9349, 0.0, 0.07148, 0.05157, 0.1038, 0.02629, 0.1127, 0.04592, 0.08353, 0.06878, 0.08353, 0.06878, 0.1127, 0.04592, 0.1454, 0.1176, 0.1276, 0.1316, 0.9381, 0.3897, 0.9716, 0.3897, 0.9672, 0.42, 0.9349, 0.42, 0.3943, 0.6702, 0.3943, 0.7157, 0.3754, 0.7136, 0.3754, 0.6724, 0.3754, 0.6724, 0.3754, 0.7136, 0.3064, 0.7056, 0.3064, 0.6804, 0.9716, 0.03026, 0.9381, 0.03026, 0.9349, 0.0, 0.9672, 4.296e-08, 0.04402, 0.08374, 0.07148, 0.05157, 0.08353, 0.06878, 0.05871, 0.09787, 0.05871, 0.09787, 0.08353, 0.06878, 0.1276, 0.1316, 0.1124, 0.1494, 0.9716, 0.3897, 1.0, 0.3897, 0.9946, 0.42, 0.9672, 0.42, 0.3943, 0.7157, 0.3868, 0.7604, 0.3686, 0.7539, 0.3754, 0.7136, 0.3754, 0.7136, 0.3686, 0.7539, 0.3022, 0.7303, 0.3064, 0.7056, 0.683, 0.3897, 0.7114, 0.3897, 0.706, 0.42, 0.6785, 0.42, 0.02244, 0.1216, 0.04402, 0.08374, 0.05871, 0.09787, 0.0392, 0.1321, 0.0392, 0.1321, 0.05871, 0.09787, 0.1124, 0.1494, 0.1004, 0.1704, 0.683, 0.03026, 0.6495, 0.03026, 0.6462, 4.296e-08, 0.6785, 4.296e-08, 0.3868, 0.7604, 0.3719, 0.8024, 0.3551, 0.7919, 0.3686, 0.7539, 0.3686, 0.7539, 0.3551, 0.7919, 0.2939, 0.7536, 0.3022, 0.7303, 0.6495, 0.3897, 0.683, 0.3897, 0.6785, 0.42, 0.6462, 0.42, 0.007577, 0.1636, 0.02244, 0.1216, 0.0392, 0.1321, 0.02576, 0.1701, 0.02576, 0.1701, 0.0392, 0.1321, 0.1004, 0.1704, 0.09217, 0.1937, 0.6495, 0.03026, 0.6124, 0.03026, 0.6104, 2.864e-08, 0.6462, 4.296e-08, 0.3719, 0.8024, 0.3503, 0.8402, 0.3356, 0.8261, 0.3551, 0.7919, 0.3551, 0.7919, 0.3356, 0.8261, 0.282, 0.7745, 0.2939, 0.7536, 0.6124, 0.3897, 0.6495, 0.3897, 0.6462, 0.42, 0.6104, 0.42, 0.0, 0.2082, 0.007577, 0.1636, 0.02576, 0.1701, 0.01891, 0.2104, 0.01891, 0.2104, 0.02576, 0.1701, 0.09217, 0.1937, 0.08798, 0.2184, 0.6124, 0.03026, 0.573, 0.03026, 0.5723, 4.296e-08, 0.6104, 2.864e-08, 0.3503, 0.8402, 0.3228, 0.8724, 0.3108, 0.8552, 0.3356, 0.8261, 0.3356, 0.8261, 0.3108, 0.8552, 0.2668, 0.7924, 0.282, 0.7745, 0.573, 0.3897, 0.6124, 0.3897, 0.6104, 0.42, 0.5723, 0.42, 1.222e-08, 0.2537, 0.0, 0.2082, 0.01891, 0.2104, 0.01891, 0.2516, 0.01891, 0.2516, 0.01891, 0.2104, 0.08798, 0.2184, 0.08798, 0.2436, 0.573, 0.03026, 0.5328, 0.03026, 0.5334, 1.432e-08, 0.5723, 4.296e-08, 0.3228, 0.8724, 0.2906, 0.8977, 0.2816, 0.8781, 0.3108, 0.8552, 0.3108, 0.8552, 0.2816, 0.8781, 0.2489, 0.8064, 0.2668, 0.7924, 0.5328, 0.3897, 0.573, 0.3897, 0.5723, 0.42, 0.5334, 0.42, 0.5334, 0.42, 0.5723, 0.42, 0.5704, 0.4422, 0.5353, 0.4422, 0.02576, 0.2919, 0.01891, 0.2516, 0.08798, 0.2436, 0.09217, 0.2683, 0.5328, 0.03026, 0.4933, 0.03026, 0.4953, 0.0, 0.5334, 1.432e-08, 0.2906, 0.8977, 0.2547, 0.9151, 0.2492, 0.8938, 0.2816, 0.8781, 0.2816, 0.8781, 0.2492, 0.8938, 0.229, 0.816, 0.2489, 0.8064, 0.4933, 0.3897, 0.5328, 0.3897, 0.5334, 0.42, 0.4953, 0.42, 0.02244, 0.3404, 0.007577, 0.2984, 0.02576, 0.2919, 0.0392, 0.3299, 0.0392, 0.3299, 0.02576, 0.2919, 0.09217, 0.2683, 0.1004, 0.2916, 0.4933, 0.03026, 0.4562, 0.03026, 0.4595, 4.296e-08, 0.4953, 0.0, 0.2547, 0.9151, 0.2166, 0.924, 0.2147, 0.9018, 0.2492, 0.8938, 0.2492, 0.8938, 0.2147, 0.9018, 0.2079, 0.8209, 0.229, 0.816, 0.4562, 0.3897, 0.4933, 0.3897, 0.4953, 0.42, 0.4595, 0.42, 0.04402, 0.3782, 0.02244, 0.3404, 0.0392, 0.3299, 0.05871, 0.3641, 0.05871, 0.3641, 0.0392, 0.3299, 0.1004, 0.2916, 0.1124, 0.3125, 0.4562, 0.03026, 0.4228, 0.03026, 0.4272, 2.864e-08, 0.4595, 4.296e-08, 0.2166, 0.924, 0.1777, 0.924, 0.1796, 0.9018, 0.2147, 0.9018, 0.2147, 0.9018, 0.1796, 0.9018, 0.1864, 0.8209, 0.2079, 0.8209, 0.4228, 0.3897, 0.4562, 0.3897, 0.4595, 0.42, 0.4272, 0.42, 0.07148, 0.4104, 0.04402, 0.3782, 0.05871, 0.3641, 0.08353, 0.3932, 0.08353, 0.3932, 0.05871, 0.3641, 0.1124, 0.3125, 0.1276, 0.3304, 0.4228, 0.03026, 0.3943, 0.03026, 0.3997, 2.864e-08, 0.4272, 2.864e-08, 0.1777, 0.924, 0.1397, 0.9151, 0.1452, 0.8938, 0.1796, 0.9018, 0.1796, 0.9018, 0.1452, 0.8938, 0.1653, 0.816, 0.1864, 0.8209, 0.3943, 0.3897, 0.4228, 0.3897, 0.4272, 0.42, 0.3997, 0.42, 0.1038, 0.4357, 0.07148, 0.4104, 0.08353, 0.3932, 0.1127, 0.4161, 0.1127, 0.4161, 0.08353, 0.3932, 0.1276, 0.3304, 0.1454, 0.3444, 0.3943, 0.8319, 0.4228, 0.8319, 0.4272, 0.8621, 0.3997, 0.8621, 0.1397, 0.9151, 0.1038, 0.8977, 0.1127, 0.8781, 0.1452, 0.8938, 0.1452, 0.8938, 0.1127, 0.8781, 0.1454, 0.8064, 0.1653, 0.816, 0.4228, 0.4724, 0.3943, 0.4724, 0.3997, 0.4422, 0.4272, 0.4422, 0.1397, 0.4531, 0.1038, 0.4357, 0.1127, 0.4161, 0.1452, 0.4318, 0.1452, 0.4318, 0.1127, 0.4161, 0.1454, 0.3444, 0.1653, 0.354, 0.4228, 0.8319, 0.4562, 0.8319, 0.4595, 0.8621, 0.4272, 0.8621, 0.1038, 0.8977, 0.07148, 0.8724, 0.08353, 0.8552, 0.1127, 0.8781, 0.1127, 0.8781, 0.08353, 0.8552, 0.1276, 0.7924, 0.1454, 0.8064, 0.4562, 0.4724, 0.4228, 0.4724, 0.4272, 0.4422, 0.4595, 0.4422, 0.1777, 0.462, 0.1397, 0.4531, 0.1452, 0.4318, 0.1796, 0.4398, 0.1796, 0.4398, 0.1452, 0.4318, 0.1653, 0.354, 0.1864, 0.3589, 0.4562, 0.8319, 0.4933, 0.8319, 0.4953, 0.8621, 0.4595, 0.8621, 0.07148, 0.8724, 0.04402, 0.8402, 0.05871, 0.8261, 0.08353, 0.8552, 0.08353, 0.8552, 0.05871, 0.8261, 0.1124, 0.7745, 0.1276, 0.7924, 0.4933, 0.4724, 0.4562, 0.4724, 0.4595, 0.4422, 0.4953, 0.4422, 0.2166, 0.462, 0.1777, 0.462, 0.1796, 0.4398, 0.2147, 0.4398, 0.2147, 0.4398, 0.1796, 0.4398, 0.1864, 0.3589, 0.2079, 0.3589, 0.4933, 0.8319, 0.5328, 0.8319, 0.5334, 0.8621, 0.4953, 0.8621, 0.04402, 0.8402, 0.02244, 0.8024, 0.0392, 0.7919, 0.05871, 0.8261, 0.05871, 0.8261, 0.0392, 0.7919, 0.1004, 0.7536, 0.1124, 0.7745, 0.5328, 0.4724, 0.4933, 0.4724, 0.4953, 0.4422, 0.5334, 0.4422, 0.2547, 0.4531, 0.2166, 0.462, 0.2147, 0.4398, 0.2492, 0.4318, 0.2492, 0.4318, 0.2147, 0.4398, 0.2079, 0.3589, 0.229, 0.354, 0.1004, 0.7536, 0.09217, 0.7303, 0.08798, 0.7056, 0.08798, 0.6804, 0.09217, 0.6557, 0.1004, 0.6324, 0.1124, 0.6114, 0.1276, 0.5936, 0.1454, 0.5796, 0.1653, 0.57, 0.1864, 0.5651, 0.2079, 0.5651, 0.229, 0.57, 0.2489, 0.5796, 0.2668, 0.5936, 0.282, 0.6114, 0.2939, 0.6324, 0.3022, 0.6557, 0.3064, 0.6804, 0.3064, 0.7056, 0.3022, 0.7303, 0.2939, 0.7536, 0.282, 0.7745, 0.2668, 0.7924, 0.2489, 0.8064, 0.229, 0.816, 0.2079, 0.8209, 0.1864, 0.8209, 0.1653, 0.816, 0.1454, 0.8064, 0.1276, 0.7924, 0.1124, 0.7745, 0.1082, 0.2626, 0.1046, 0.2417, 0.1467, 0.2368, 0.1486, 0.2483, 0.1124, 0.3125, 0.1004, 0.2916, 0.1151, 0.2824, 0.1253, 0.3001, 0.2939, 0.2916, 0.282, 0.3125, 0.2691, 0.3001, 0.2792, 0.2824, 0.1276, 0.3304, 0.1124, 0.3125, 0.1253, 0.3001, 0.1382, 0.3152, 0.3022, 0.2683, 0.2939, 0.2916, 0.2792, 0.2824, 0.2862, 0.2626, 0.1454, 0.3444, 0.1276, 0.3304, 0.1382, 0.3152, 0.1533, 0.3271, 0.3064, 0.2436, 0.3022, 0.2683, 0.2862, 0.2626, 0.2897, 0.2417, 0.1653, 0.354, 0.1454, 0.3444, 0.1533, 0.3271, 0.1702, 0.3353, 0.3064, 0.2184, 0.3064, 0.2436, 0.2897, 0.2417, 0.2897, 0.2203, 0.1864, 0.3589, 0.1653, 0.354, 0.1702, 0.3353, 0.188, 0.3394, 0.3022, 0.1937, 0.3064, 0.2184, 0.2897, 0.2203, 0.2862, 0.1994, 0.2079, 0.3589, 0.1864, 0.3589, 0.188, 0.3394, 0.2063, 0.3394, 0.2939, 0.1704, 0.3022, 0.1937, 0.2862, 0.1994, 0.2792, 0.1796, 0.282, 0.1494, 0.2939, 0.1704, 0.2792, 0.1796, 0.2691, 0.1619, 0.2668, 0.1316, 0.282, 0.1494, 0.2691, 0.1619, 0.2562, 0.1468, 0.2489, 0.1176, 0.2668, 0.1316, 0.2562, 0.1468, 0.241, 0.1349, 0.229, 0.108, 0.2489, 0.1176, 0.241, 0.1349, 0.2242, 0.1267, 0.2079, 0.1031, 0.229, 0.108, 0.2242, 0.1267, 0.2063, 0.1226, 0.1864, 0.1031, 0.2079, 0.1031, 0.2063, 0.1226, 0.188, 0.1226, 0.1653, 0.108, 0.1864, 0.1031, 0.188, 0.1226, 0.1702, 0.1267, 0.1454, 0.1176, 0.1653, 0.108, 0.1702, 0.1267, 0.1533, 0.1349, 0.1276, 0.1316, 0.1454, 0.1176, 0.1533, 0.1349, 0.1382, 0.1468, 0.1124, 0.1494, 0.1276, 0.1316, 0.1382, 0.1468, 0.1253, 0.1619, 0.1004, 0.1704, 0.1124, 0.1494, 0.1253, 0.1619, 0.1151, 0.1796, 0.09217, 0.1937, 0.1004, 0.1704, 0.1151, 0.1796, 0.1082, 0.1994, 0.229, 0.354, 0.2079, 0.3589, 0.2063, 0.3394, 0.2242, 0.3353, 0.08798, 0.2184, 0.09217, 0.1937, 0.1082, 0.1994, 0.1046, 0.2203, 0.08798, 0.2436, 0.08798, 0.2184, 0.1046, 0.2203, 0.1046, 0.2417, 0.2489, 0.3444, 0.229, 0.354, 0.2242, 0.3353, 0.241, 0.3271, 0.09217, 0.2683, 0.08798, 0.2436, 0.1046, 0.2417, 0.1082, 0.2626, 0.2668, 0.3304, 0.2489, 0.3444, 0.241, 0.3271, 0.2562, 0.3152, 0.1004, 0.2916, 0.09217, 0.2683, 0.1082, 0.2626, 0.1151, 0.2824, 0.4384, 0.988, 0.4482, 0.9902, 0.4474, 1.0, 0.436, 0.9974, 0.2562, 0.1468, 0.2691, 0.1619, 0.2364, 0.1933, 0.2294, 0.185, 0.1151, 0.2824, 0.1082, 0.2626, 0.1486, 0.2483, 0.1524, 0.259, 0.241, 0.1349, 0.2562, 0.1468, 0.2294, 0.185, 0.2211, 0.1786, 0.1253, 0.3001, 0.1151, 0.2824, 0.1524, 0.259, 0.1579, 0.2687, 0.2242, 0.1267, 0.241, 0.1349, 0.2211, 0.1786, 0.2119, 0.1741, 0.1382, 0.3152, 0.1253, 0.3001, 0.1579, 0.2687, 0.165, 0.277, 0.2063, 0.1226, 0.2242, 0.1267, 0.2119, 0.1741, 0.2021, 0.1718, 0.241, 0.3271, 0.2242, 0.3353, 0.2119, 0.2879, 0.2211, 0.2834, 0.1533, 0.3271, 0.1382, 0.3152, 0.165, 0.277, 0.1732, 0.2834, 0.188, 0.1226, 0.2063, 0.1226, 0.2021, 0.1718, 0.1922, 0.1718, 0.2562, 0.3152, 0.241, 0.3271, 0.2211, 0.2834, 0.2294, 0.277, 0.1702, 0.3353, 0.1533, 0.3271, 0.1732, 0.2834, 0.1824, 0.2879, 0.1702, 0.1267, 0.188, 0.1226, 0.1922, 0.1718, 0.1824, 0.1741, 0.2691, 0.3001, 0.2562, 0.3152, 0.2294, 0.277, 0.2364, 0.2687, 0.188, 0.3394, 0.1702, 0.3353, 0.1824, 0.2879, 0.1922, 0.2902, 0.1533, 0.1349, 0.1702, 0.1267, 0.1824, 0.1741, 0.1732, 0.1786, 0.2792, 0.2824, 0.2691, 0.3001, 0.2364, 0.2687, 0.2419, 0.259, 0.2063, 0.3394, 0.188, 0.3394, 0.1922, 0.2902, 0.2021, 0.2902, 0.1382, 0.1468, 0.1533, 0.1349, 0.1732, 0.1786, 0.165, 0.185, 0.2862, 0.2626, 0.2792, 0.2824, 0.2419, 0.259, 0.2457, 0.2483, 0.2242, 0.3353, 0.2063, 0.3394, 0.2021, 0.2902, 0.2119, 0.2879, 0.1253, 0.1619, 0.1382, 0.1468, 0.165, 0.185, 0.1579, 0.1933, 0.2897, 0.2417, 0.2862, 0.2626, 0.2457, 0.2483, 0.2477, 0.2368, 0.1151, 0.1796, 0.1253, 0.1619, 0.1579, 0.1933, 0.1524, 0.203, 0.2897, 0.2203, 0.2897, 0.2417, 0.2477, 0.2368, 0.2477, 0.2252, 0.1082, 0.1994, 0.1151, 0.1796, 0.1524, 0.203, 0.1486, 0.2137, 0.2862, 0.1994, 0.2897, 0.2203, 0.2477, 0.2252, 0.2457, 0.2137, 0.1046, 0.2203, 0.1082, 0.1994, 0.1486, 0.2137, 0.1467, 0.2252, 0.2792, 0.1796, 0.2862, 0.1994, 0.2457, 0.2137, 0.2419, 0.203, 0.1046, 0.2417, 0.1046, 0.2203, 0.1467, 0.2252, 0.1467, 0.2368, 0.2691, 0.1619, 0.2792, 0.1796, 0.2419, 0.203, 0.2364, 0.1933, 0.7476, 0.8734, 0.7476, 0.886, 0.7114, 0.886, 0.7114, 0.8734, 0.4924, 0.8933, 0.4854, 0.8851, 0.4907, 0.8775, 0.4989, 0.8871, 0.4027, 0.9369, 0.4046, 0.9483, 0.3966, 0.9512, 0.3943, 0.9379, 0.4292, 0.9835, 0.4384, 0.988, 0.436, 0.9974, 0.4253, 0.9922, 0.4979, 0.903, 0.4924, 0.8933, 0.4989, 0.8871, 0.5053, 0.8984, 0.4027, 0.9252, 0.4027, 0.9369, 0.3943, 0.9379, 0.3943, 0.9243, 0.421, 0.977, 0.4292, 0.9835, 0.4253, 0.9922, 0.4157, 0.9846, 0.5017, 0.9138, 0.4979, 0.903, 0.5053, 0.8984, 0.5097, 0.911, 0.4046, 0.9138, 0.4027, 0.9252, 0.3943, 0.9243, 0.3966, 0.911, 0.4139, 0.9688, 0.421, 0.977, 0.4157, 0.9846, 0.4075, 0.975, 0.5037, 0.9252, 0.5017, 0.9138, 0.5097, 0.911, 0.512, 0.9243, 0.4084, 0.903, 0.4046, 0.9138, 0.3966, 0.911, 0.401, 0.8984, 0.4084, 0.9591, 0.4139, 0.9688, 0.4075, 0.975, 0.401, 0.9637, 0.5037, 0.9369, 0.5037, 0.9252, 0.512, 0.9243, 0.512, 0.9379, 0.4139, 0.8933, 0.4084, 0.903, 0.401, 0.8984, 0.4075, 0.8871, 0.4046, 0.9483, 0.4084, 0.9591, 0.401, 0.9637, 0.3966, 0.9512, 0.5017, 0.9483, 0.5037, 0.9369, 0.512, 0.9379, 0.5097, 0.9512, 0.421, 0.8851, 0.4139, 0.8933, 0.4075, 0.8871, 0.4157, 0.8775, 0.4979, 0.9591, 0.5017, 0.9483, 0.5097, 0.9512, 0.5053, 0.9637, 0.4292, 0.8786, 0.421, 0.8851, 0.4157, 0.8775, 0.4253, 0.87, 0.4924, 0.9688, 0.4979, 0.9591, 0.5053, 0.9637, 0.4989, 0.975, 0.4384, 0.8742, 0.4292, 0.8786, 0.4253, 0.87, 0.436, 0.8648, 0.4854, 0.977, 0.4924, 0.9688, 0.4989, 0.975, 0.4907, 0.9846, 0.4482, 0.8719, 0.4384, 0.8742, 0.436, 0.8648, 0.4474, 0.8621, 0.4771, 0.9835, 0.4854, 0.977, 0.4907, 0.9846, 0.481, 0.9922, 0.4581, 0.8719, 0.4482, 0.8719, 0.4474, 0.8621, 0.459, 0.8621, 0.4679, 0.988, 0.4771, 0.9835, 0.481, 0.9922, 0.4703, 0.9974, 0.4679, 0.8742, 0.4581, 0.8719, 0.459, 0.8621, 0.4703, 0.8648, 0.4581, 0.9902, 0.4679, 0.988, 0.4703, 0.9974, 0.459, 1.0, 0.4771, 0.8786, 0.4679, 0.8742, 0.4703, 0.8648, 0.481, 0.87, 0.4482, 0.9902, 0.4581, 0.9902, 0.459, 1.0, 0.4474, 1.0, 0.4854, 0.8851, 0.4771, 0.8786, 0.481, 0.87, 0.4907, 0.8775, 0.6083, 0.9846, 0.5987, 0.9922, 0.5928, 0.9792, 0.6004, 0.9732, 0.7476, 0.9387, 0.7476, 0.95, 0.7114, 0.95, 0.7114, 0.9387, 0.7839, 0.886, 0.7839, 0.8993, 0.7476, 0.8993, 0.7476, 0.886, 0.7476, 0.8621, 0.7476, 0.8734, 0.7114, 0.8734, 0.7114, 0.8621, 0.7476, 0.9262, 0.7476, 0.9387, 0.7114, 0.9387, 0.7114, 0.9262, 0.7839, 0.8734, 0.7839, 0.886, 0.7476, 0.886, 0.7476, 0.8734, 0.7022, 0.95, 0.7022, 0.9596, 0.6659, 0.9596, 0.6659, 0.95, 0.7476, 0.9129, 0.7476, 0.9262, 0.7114, 0.9262, 0.7114, 0.9129, 0.7839, 0.8621, 0.7839, 0.8734, 0.7476, 0.8734, 0.7476, 0.8621, 0.7022, 0.9387, 0.7022, 0.95, 0.6659, 0.95, 0.6659, 0.9387, 0.6659, 0.9596, 0.6659, 0.9692, 0.6297, 0.9692, 0.6297, 0.9596, 0.7022, 0.9262, 0.7022, 0.9387, 0.6659, 0.9387, 0.6659, 0.9262, 0.6659, 0.9483, 0.6659, 0.9596, 0.6297, 0.9596, 0.6297, 0.9483, 0.7022, 0.9129, 0.7022, 0.9262, 0.6659, 0.9262, 0.6659, 0.9129, 0.6659, 0.9358, 0.6659, 0.9483, 0.6297, 0.9483, 0.6297, 0.9358, 0.7022, 0.8993, 0.7022, 0.9129, 0.6659, 0.9129, 0.6659, 0.8993, 0.6659, 0.9225, 0.6659, 0.9358, 0.6297, 0.9358, 0.6297, 0.9225, 0.7022, 0.886, 0.7022, 0.8993, 0.6659, 0.8993, 0.6659, 0.886, 0.6659, 0.9089, 0.6659, 0.9225, 0.6297, 0.9225, 0.6297, 0.9089, 0.7022, 0.8734, 0.7022, 0.886, 0.6659, 0.886, 0.6659, 0.8734, 0.6659, 0.8956, 0.6659, 0.9089, 0.6297, 0.9089, 0.6297, 0.8956, 0.7022, 0.8621, 0.7022, 0.8734, 0.6659, 0.8734, 0.6659, 0.8621, 0.6659, 0.883, 0.6659, 0.8956, 0.6297, 0.8956, 0.6297, 0.883, 0.7839, 0.9387, 0.7839, 0.95, 0.7476, 0.95, 0.7476, 0.9387, 0.6659, 0.8717, 0.6659, 0.883, 0.6297, 0.883, 0.6297, 0.8717, 0.7839, 0.9262, 0.7839, 0.9387, 0.7476, 0.9387, 0.7476, 0.9262, 0.7476, 0.8993, 0.7476, 0.9129, 0.7114, 0.9129, 0.7114, 0.8993, 0.6659, 0.8621, 0.6659, 0.8717, 0.6297, 0.8717, 0.6297, 0.8621, 0.7839, 0.9129, 0.7839, 0.9262, 0.7476, 0.9262, 0.7476, 0.9129, 0.7476, 0.886, 0.7476, 0.8993, 0.7114, 0.8993, 0.7114, 0.886, 0.7476, 0.95, 0.7476, 0.9596, 0.7114, 0.9596, 0.7114, 0.95, 0.7839, 0.8993, 0.7839, 0.9129, 0.7476, 0.9129, 0.7476, 0.8993, 0.5573, 0.9833, 0.5489, 0.9792, 0.5413, 0.9732, 0.5348, 0.9657, 0.5298, 0.9568, 0.5263, 0.9469, 0.5245, 0.9364, 0.5245, 0.9257, 0.5263, 0.9152, 0.5298, 0.9054, 0.5348, 0.8965, 0.5413, 0.8889, 0.5489, 0.883, 0.5573, 0.8789, 0.5663, 0.8768, 0.5754, 0.8768, 0.5843, 0.8789, 0.5928, 0.883, 0.6004, 0.8889, 0.6068, 0.8965, 0.6119, 0.9054, 0.6154, 0.9152, 0.6172, 0.9257, 0.6172, 0.9364, 0.6154, 0.9469, 0.6119, 0.9568, 0.6068, 0.9657, 0.6004, 0.9732, 0.5928, 0.9792, 0.5843, 0.9833, 0.5754, 0.9854, 0.5663, 0.9854, 0.5537, 0.8648, 0.565, 0.8621, 0.5663, 0.8768, 0.5573, 0.8789, 0.6165, 0.975, 0.6083, 0.9846, 0.6004, 0.9732, 0.6068, 0.9657, 0.543, 0.87, 0.5537, 0.8648, 0.5573, 0.8789, 0.5489, 0.883, 0.623, 0.9637, 0.6165, 0.975, 0.6068, 0.9657, 0.6119, 0.9568, 0.5333, 0.8775, 0.543, 0.87, 0.5489, 0.883, 0.5413, 0.8889, 0.6274, 0.9512, 0.623, 0.9637, 0.6119, 0.9568, 0.6154, 0.9469, 0.5251, 0.8871, 0.5333, 0.8775, 0.5413, 0.8889, 0.5348, 0.8965, 0.6297, 0.9379, 0.6274, 0.9512, 0.6154, 0.9469, 0.6172, 0.9364, 0.5187, 0.8984, 0.5251, 0.8871, 0.5348, 0.8965, 0.5298, 0.9054, 0.6297, 0.9243, 0.6297, 0.9379, 0.6172, 0.9364, 0.6172, 0.9257, 0.5143, 0.911, 0.5187, 0.8984, 0.5298, 0.9054, 0.5263, 0.9152, 0.6274, 0.911, 0.6297, 0.9243, 0.6172, 0.9257, 0.6154, 0.9152, 0.512, 0.9243, 0.5143, 0.911, 0.5263, 0.9152, 0.5245, 0.9257, 0.623, 0.8984, 0.6274, 0.911, 0.6154, 0.9152, 0.6119, 0.9054, 0.512, 0.9379, 0.512, 0.9243, 0.5245, 0.9257, 0.5245, 0.9364, 0.6165, 0.8871, 0.623, 0.8984, 0.6119, 0.9054, 0.6068, 0.8965, 0.5537, 0.9974, 0.543, 0.9922, 0.5489, 0.9792, 0.5573, 0.9833, 0.5143, 0.9512, 0.512, 0.9379, 0.5245, 0.9364, 0.5263, 0.9469, 0.6083, 0.8775, 0.6165, 0.8871, 0.6068, 0.8965, 0.6004, 0.8889, 0.565, 1.0, 0.5537, 0.9974, 0.5573, 0.9833, 0.5663, 0.9854, 0.5187, 0.9637, 0.5143, 0.9512, 0.5263, 0.9469, 0.5298, 0.9568, 0.5987, 0.87, 0.6083, 0.8775, 0.6004, 0.8889, 0.5928, 0.883, 0.5766, 1.0, 0.565, 1.0, 0.5663, 0.9854, 0.5754, 0.9854, 0.5251, 0.975, 0.5187, 0.9637, 0.5298, 0.9568, 0.5348, 0.9657, 0.588, 0.8648, 0.5987, 0.87, 0.5928, 0.883, 0.5843, 0.8789, 0.588, 0.9974, 0.5766, 1.0, 0.5754, 0.9854, 0.5843, 0.9833, 0.5333, 0.9846, 0.5251, 0.975, 0.5348, 0.9657, 0.5413, 0.9732, 0.5766, 0.8621, 0.588, 0.8648, 0.5843, 0.8789, 0.5754, 0.8768, 0.5987, 0.9922, 0.588, 0.9974, 0.5843, 0.9833, 0.5928, 0.9792, 0.543, 0.9922, 0.5333, 0.9846, 0.5413, 0.9732, 0.5489, 0.9792, 0.565, 0.8621, 0.5766, 0.8621, 0.5754, 0.8768, 0.5663, 0.8768])
me_cylinder.materials.append(mat_gas_cylinder)
me_cylinder.use_remesh_preserve_volume = False
me_cylinder.use_remesh_preserve_attributes = False
me_cylinder.use_mirror_vertex_groups = False
me_cylinder.update()

# ---- objects
ob_cylinder = bpy.data.objects.new('Cylinder', me_cylinder)
ob_lamp = bpy.data.objects.new('Lamp', light_lamp)
ob_camera = bpy.data.objects.new('Camera', cam_camera)

# ---- transforms, parenting, visibility, modifiers, constraints
ob_cylinder.location = (0.0, 0.0, 0.0)
ob_cylinder.scale = (0.3154, 0.3154, 1.333)
ob_cylinder.lineart.crease_threshold = 0.0
ob_lamp.location = (4.076, 1.005, 5.904)
ob_lamp.rotation_euler = (0.6503, 0.05522, 1.866)
ob_lamp.lock_rotations_4d = False
ob_lamp.empty_display_type = 'ARROWS'
ob_lamp.color = (0.0, 0.0, 0.0, 0.0)
ob_lamp.lineart.crease_threshold = 0.0
ob_camera.location = (7.481, -6.508, 5.344)
ob_camera.rotation_euler = (1.109, 0.0, 0.8149)
ob_camera.lock_rotations_4d = False
ob_camera.empty_display_type = 'ARROWS'
ob_camera.color = (0.0, 0.0, 0.0, 0.0)
ob_camera.display_type = 'WIRE'
ob_camera.lineart.crease_threshold = 0.0

# ---- collection membership
col_collection_1.objects.link(ob_cylinder)
col_collection_1.objects.link(ob_lamp)
col_collection_1.objects.link(ob_camera)

# ---- scene / render settings (as saved in the file)
scene.camera = ob_camera
scene.frame_start = 1; scene.frame_end = 250; scene.frame_set(1)
scene.render.engine = 'BLENDER_EEVEE_NEXT'
scene.render.resolution_percentage = 50
scene.render.dither_intensity = 0.0
scene.cycles.use_denoising = False
scene.cycles.samples = 128
scene.cycles.sampling_pattern = 'TABULATED_SOBOL'
scene.cycles.light_sampling_threshold = 0.0
scene.cycles.use_adaptive_sampling = False
scene.cycles.use_light_tree = False
scene.cycles.blur_glossy = 0.0
scene.cycles.sample_clamp_indirect = 0.0
scene.view_settings.view_transform = 'Standard'
bpy.context.view_layer.update()
